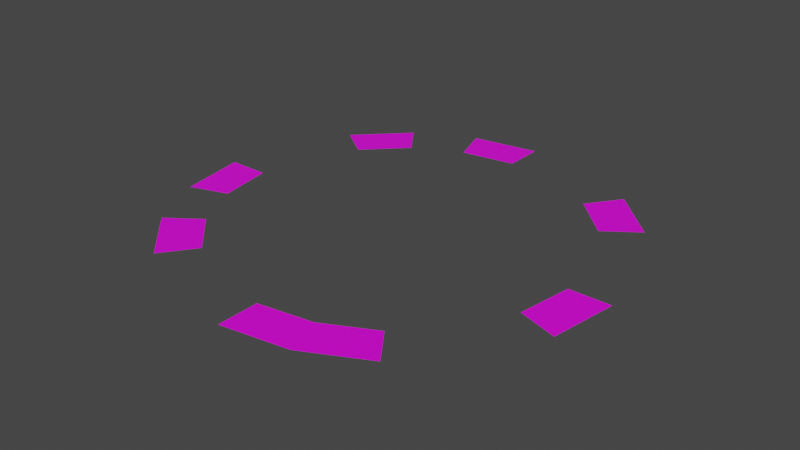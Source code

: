 # Source: CircleTwo33.blend  (saved by Blender 2.80.75; exported with 4.5.12 LTS)
import bpy
from mathutils import Matrix  # noqa: F401  (used for matrix-valued properties, if any)

bpy.ops.wm.read_factory_settings(use_empty=True)
scene = bpy.context.scene
scene.name = 'Scene'

# ---- collections
col_collection = bpy.data.collections.new('Collection'); scene.collection.children.link(col_collection)
col_collection_2 = bpy.data.collections.new('Collection 2'); scene.collection.children.link(col_collection_2)

# ---- images (referenced by path relative to the original .blend; pixels are not part of the script)
import os
ASSET_DIR = os.environ.get("B2B_ASSET_DIR", "")  # directory of the original .blend (textures are referenced by path, not embedded)
HERE = os.path.dirname(os.path.abspath(__file__))  # packed textures are extracted next to this script under _unpacked/

def load_image(name, relpath, width, height, colorspace="sRGB"):
    """Load a texture the original file referenced (path relative to the .blend, or extracted next to this script)."""
    p = next((c for c in (os.path.join(HERE, relpath), os.path.join(ASSET_DIR, relpath)) if relpath and os.path.exists(c)), "")
    if p:
        img = bpy.data.images.load(p, check_existing=True)
        img.name = name
    else:  # same state as the original file: an image datablock whose file is absent (Cycles renders it pink)
        img = bpy.data.images.new(name, width, height)
        img.source = "FILE"
        img.filepath = "//" + (relpath or name)
    img.colorspace_settings.name = colorspace
    return img
img_afb6872a0fbefb737c7636270f3b626b_jpg = load_image('afb6872a0fbefb737c7636270f3b626b.jpg', 'afb6872a0fbefb737c7636270f3b626b.jpg', 1024, 1024, 'sRGB')

# ---- materials (node trees are filled in below, after node groups)
mat_material = bpy.data.materials.new('Material')
mat_material.alpha_threshold = 0.0
mat_material.use_transparent_shadow = False
mat_material.line_color = (0.0, 0.0, 0.0, 1.0)

# ---- material node trees
mat_material.use_nodes = True; mat_material.node_tree.nodes.clear()
_N = mat_material.node_tree.nodes; _L = mat_material.node_tree.links
n0 = _N.new('ShaderNodeOutputMaterial'); n0.name = 'Material Output'; n0.location = (300, 300)
n1 = _N.new('ShaderNodeBsdfPrincipled'); n1.name = 'Principled BSDF'; n1.location = (10, 300)
n1.distribution = 'GGX'
n1.subsurface_method = 'BURLEY'
n1.inputs[2].default_value = 0.4
n1.inputs[3].default_value = 1.45
n1.inputs[27].default_value = (0.0, 0.0, 0.0, 1.0)
n1.inputs[28].default_value = 1.0
n2 = _N.new('ShaderNodeTexImage'); n2.name = 'Image Texture'; n2.location = (-398, 339)
n2.width = 180
n2.image = img_afb6872a0fbefb737c7636270f3b626b_jpg
_L.new(n1.outputs[0], n0.inputs[0])
_L.new(n2.outputs[0], n1.inputs[0])
n0.is_active_output = True

# ---- world
world_world = bpy.data.worlds.new('World'); scene.world = world_world
world_world.use_nodes = True; world_world.node_tree.nodes.clear()
_N = world_world.node_tree.nodes; _L = world_world.node_tree.links
n0 = _N.new('ShaderNodeOutputWorld'); n0.name = 'World Output'; n0.location = (300, 300)
n1 = _N.new('ShaderNodeBackground'); n1.name = 'Background'; n1.location = (10, 300)
n1.inputs[0].default_value = (0.05088, 0.05088, 0.05088, 1.0)
_L.new(n1.outputs[0], n0.inputs[0])
n0.is_active_output = True
world_world.color = (0.05088, 0.05088, 0.05088)
world_world.use_sun_shadow = False
world_world.sun_shadow_jitter_overblur = 0.0

# ---- meshes
me_circle = bpy.data.meshes.new('Circle')
me_circle.from_pydata([(0.0, 1.0, 0.0), (-0.309, 0.9511, 0.0), (-1.09e-08, 0.8124, 0.0), (-0.2511, 0.7727, 0.0)], [], [(1, 0, 2, 3)])
_uv = me_circle.uv_layers.new(name='UVMap')
_uv.uv.foreach_set('vector', [0.9998, 0.3995, 0.9998, 0.7983, 0.7636, 0.7609, 0.7636, 0.4369])
me_circle.materials.append(mat_material)
me_circle.use_remesh_preserve_volume = False
me_circle.use_remesh_preserve_attributes = False
me_circle.use_mirror_vertex_groups = False
me_circle.update()
me_circle_001 = bpy.data.meshes.new('Circle.001')
me_circle_001.from_pydata([], [], [])
_uv = me_circle_001.uv_layers.new(name='UVMap')
_uv.uv.foreach_set('vector', [])
me_circle_001.materials.append(mat_material)
me_circle_001.use_remesh_preserve_volume = False
me_circle_001.use_remesh_preserve_attributes = False
me_circle_001.use_mirror_vertex_groups = False
me_circle_001.update()
me_circle_007 = bpy.data.meshes.new('Circle.007')
me_circle_007.from_pydata([(3.258e-07, -1.0, 0.0), (0.309, -0.9511, 0.0), (0.5878, -0.809, 0.0), (2.538e-07, -0.8124, 0.0), (0.2511, -0.7727, 0.0), (0.4775, -0.6573, 0.0)], [], [(2, 1, 4, 5), (1, 0, 3, 4)])
_uv = me_circle_007.uv_layers.new(name='UVMap')
_uv.uv.foreach_set('vector', [0.06262, 0.788, 0.0002319, 0.3941, 0.2393, 0.3941, 0.29, 0.7141, 0.0002319, 0.3941, 0.06262, 0.0002319, 0.29, 0.07411, 0.2393, 0.3941])
me_circle_007.materials.append(mat_material)
me_circle_007.use_remesh_preserve_volume = False
me_circle_007.use_remesh_preserve_attributes = False
me_circle_007.use_mirror_vertex_groups = False
me_circle_007.update()
me_circle_008 = bpy.data.meshes.new('Circle.008')
me_circle_008.from_pydata([(0.9511, -0.309, 0.0), (1.0, 9.656e-07, 0.0), (0.7727, -0.2511, 0.0), (0.8124, 8.393e-07, 0.0)], [], [(1, 0, 2, 3)])
_uv = me_circle_008.uv_layers.new(name='UVMap')
_uv.uv.foreach_set('vector', [0.2905, 0.399, 0.2905, 0.0002319, 0.5266, 0.03763, 0.5266, 0.3616])
me_circle_008.materials.append(mat_material)
me_circle_008.use_remesh_preserve_volume = False
me_circle_008.use_remesh_preserve_attributes = False
me_circle_008.use_mirror_vertex_groups = False
me_circle_008.update()
me_circle_009 = bpy.data.meshes.new('Circle.009')
me_circle_009.from_pydata([(0.809, 0.5878, 0.0), (0.5878, 0.809, 0.0), (0.6573, 0.4775, 0.0), (0.4775, 0.6573, 0.0)], [], [(1, 0, 2, 3)])
_uv = me_circle_009.uv_layers.new(name='UVMap')
_uv.uv.foreach_set('vector', [0.5266, 0.3995, 0.5266, 0.7983, 0.2905, 0.7609, 0.2905, 0.4369])
me_circle_009.materials.append(mat_material)
me_circle_009.use_remesh_preserve_volume = False
me_circle_009.use_remesh_preserve_attributes = False
me_circle_009.use_mirror_vertex_groups = False
me_circle_009.update()
me_circle_010 = bpy.data.meshes.new('Circle.010')
me_circle_010.from_pydata([(-0.5878, 0.809, 0.0), (-0.809, 0.5878, 0.0), (-0.4775, 0.6573, 0.0), (-0.6573, 0.4775, 0.0)], [], [(1, 0, 2, 3)])
_uv = me_circle_010.uv_layers.new(name='UVMap')
_uv.uv.foreach_set('vector', [0.7632, 0.3995, 0.7632, 0.7983, 0.527, 0.7609, 0.527, 0.4369])
me_circle_010.materials.append(mat_material)
me_circle_010.use_remesh_preserve_volume = False
me_circle_010.use_remesh_preserve_attributes = False
me_circle_010.use_mirror_vertex_groups = False
me_circle_010.update()
me_circle_011 = bpy.data.meshes.new('Circle.011')
me_circle_011.from_pydata([(-1.0, -4.371e-08, 0.0), (-0.9511, -0.309, 0.0), (-0.8124, 1.927e-08, 0.0), (-0.7727, -0.2511, 0.0)], [], [(1, 0, 2, 3)])
_uv = me_circle_011.uv_layers.new(name='UVMap')
_uv.uv.foreach_set('vector', [0.9998, 0.0002319, 0.9998, 0.399, 0.7636, 0.3616, 0.7636, 0.03763])
me_circle_011.materials.append(mat_material)
me_circle_011.use_remesh_preserve_volume = False
me_circle_011.use_remesh_preserve_attributes = False
me_circle_011.use_mirror_vertex_groups = False
me_circle_011.update()
me_circle_012 = bpy.data.meshes.new('Circle.012')
me_circle_012.from_pydata([(-0.809, -0.5878, 0.0), (-0.5878, -0.809, 0.0), (-0.6573, -0.4775, 0.0), (-0.4775, -0.6573, 0.0)], [], [(1, 0, 2, 3)])
_uv = me_circle_012.uv_layers.new(name='UVMap')
_uv.uv.foreach_set('vector', [0.7632, 0.0002319, 0.7632, 0.399, 0.527, 0.3616, 0.527, 0.03763])
me_circle_012.materials.append(mat_material)
me_circle_012.use_remesh_preserve_volume = False
me_circle_012.use_remesh_preserve_attributes = False
me_circle_012.use_mirror_vertex_groups = False
me_circle_012.update()

# ---- objects
ob_circle = bpy.data.objects.new('Circle', me_circle)
ob_circle_001 = bpy.data.objects.new('Circle.001', me_circle_001)
ob_circle_007 = bpy.data.objects.new('Circle.007', me_circle_007)
ob_circle_008 = bpy.data.objects.new('Circle.008', me_circle_008)
ob_circle_009 = bpy.data.objects.new('Circle.009', me_circle_009)
ob_circle_010 = bpy.data.objects.new('Circle.010', me_circle_010)
ob_circle_011 = bpy.data.objects.new('Circle.011', me_circle_011)
ob_circle_012 = bpy.data.objects.new('Circle.012', me_circle_012)

# ---- transforms, parenting, visibility, modifiers, constraints
ob_circle.location = (0.0, 0.0, 0.0)
ob_circle.lineart.crease_threshold = 0.0
ob_circle_001.location = (0.0, 0.0, 0.0)
ob_circle_001.lineart.crease_threshold = 0.0
ob_circle_007.location = (0.0, 0.0, 0.0)
ob_circle_007.lineart.crease_threshold = 0.0
ob_circle_008.location = (0.0, 0.0, 0.0)
ob_circle_008.lineart.crease_threshold = 0.0
ob_circle_009.location = (0.0, 0.0, 0.0)
ob_circle_009.lineart.crease_threshold = 0.0
ob_circle_010.location = (0.0, 0.0, 0.0)
ob_circle_010.lineart.crease_threshold = 0.0
ob_circle_011.location = (0.0, 0.0, 0.0)
ob_circle_011.lineart.crease_threshold = 0.0
ob_circle_012.location = (0.0, 0.0, 0.0)
ob_circle_012.lineart.crease_threshold = 0.0

# ---- collection membership
col_collection.objects.link(ob_circle)
col_collection.objects.link(ob_circle_001)
col_collection.objects.link(ob_circle_007)
col_collection.objects.link(ob_circle_008)
col_collection.objects.link(ob_circle_009)
col_collection.objects.link(ob_circle_010)
col_collection.objects.link(ob_circle_011)
col_collection.objects.link(ob_circle_012)

# ---- scene / render settings (as saved in the file)
scene.frame_start = 1; scene.frame_end = 250; scene.frame_set(1)
scene.render.engine = 'BLENDER_EEVEE_NEXT'
scene.cycles.use_denoising = False
scene.cycles.samples = 128
scene.cycles.sampling_pattern = 'TABULATED_SOBOL'
scene.cycles.use_adaptive_sampling = False
scene.cycles.use_light_tree = False
scene.view_settings.view_transform = 'Filmic'
bpy.context.view_layer.update()

# ---- added for rendering (the .blend has no active camera and no usable light): camera, sun
cam_auto = bpy.data.cameras.new('AutoCamera')
cam_auto.lens = 50.0
cam_auto.sensor_width = 36.0
cam_auto.clip_end = 1000.0
ob_auto_camera = bpy.data.objects.new('AutoCamera', cam_auto)
scene.collection.objects.link(ob_auto_camera)
ob_auto_camera.location = (2.61693, -3.14032, 2.09354)
ob_auto_camera.rotation_euler = (1.09748, -7.21219e-08, 0.694738)
scene.camera = ob_auto_camera
light_auto_sun = bpy.data.lights.new('AutoSun', 'SUN')
light_auto_sun.energy = 3.0
light_auto_sun.angle = 0.0523599
ob_auto_sun = bpy.data.objects.new('AutoSun', light_auto_sun)
scene.collection.objects.link(ob_auto_sun)
ob_auto_sun.rotation_euler = (0.872665, 0.174533, 0.523599)
bpy.context.view_layer.update()
